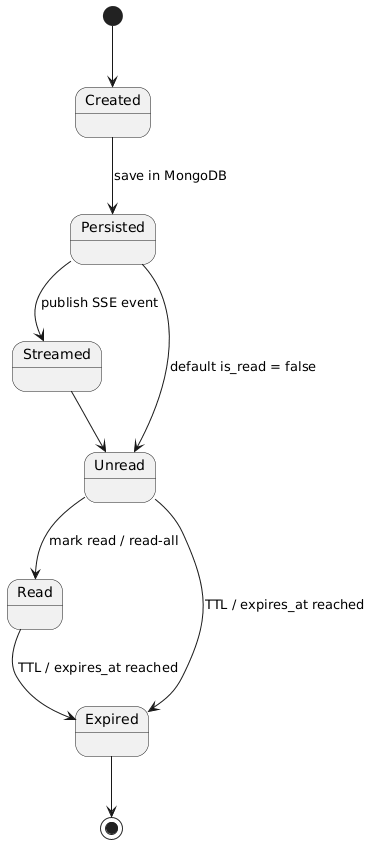

The diagram above was rendered by PlantUML. Its source (embedded in the PNG):
@startuml
[*] --> Created
Created --> Persisted : save in MongoDB
Persisted --> Streamed : publish SSE event
Persisted --> Unread : default is_read = false
Streamed --> Unread
Unread --> Read : mark read / read-all
Read --> Expired : TTL / expires_at reached
Unread --> Expired : TTL / expires_at reached
Expired --> [*]
@enduml